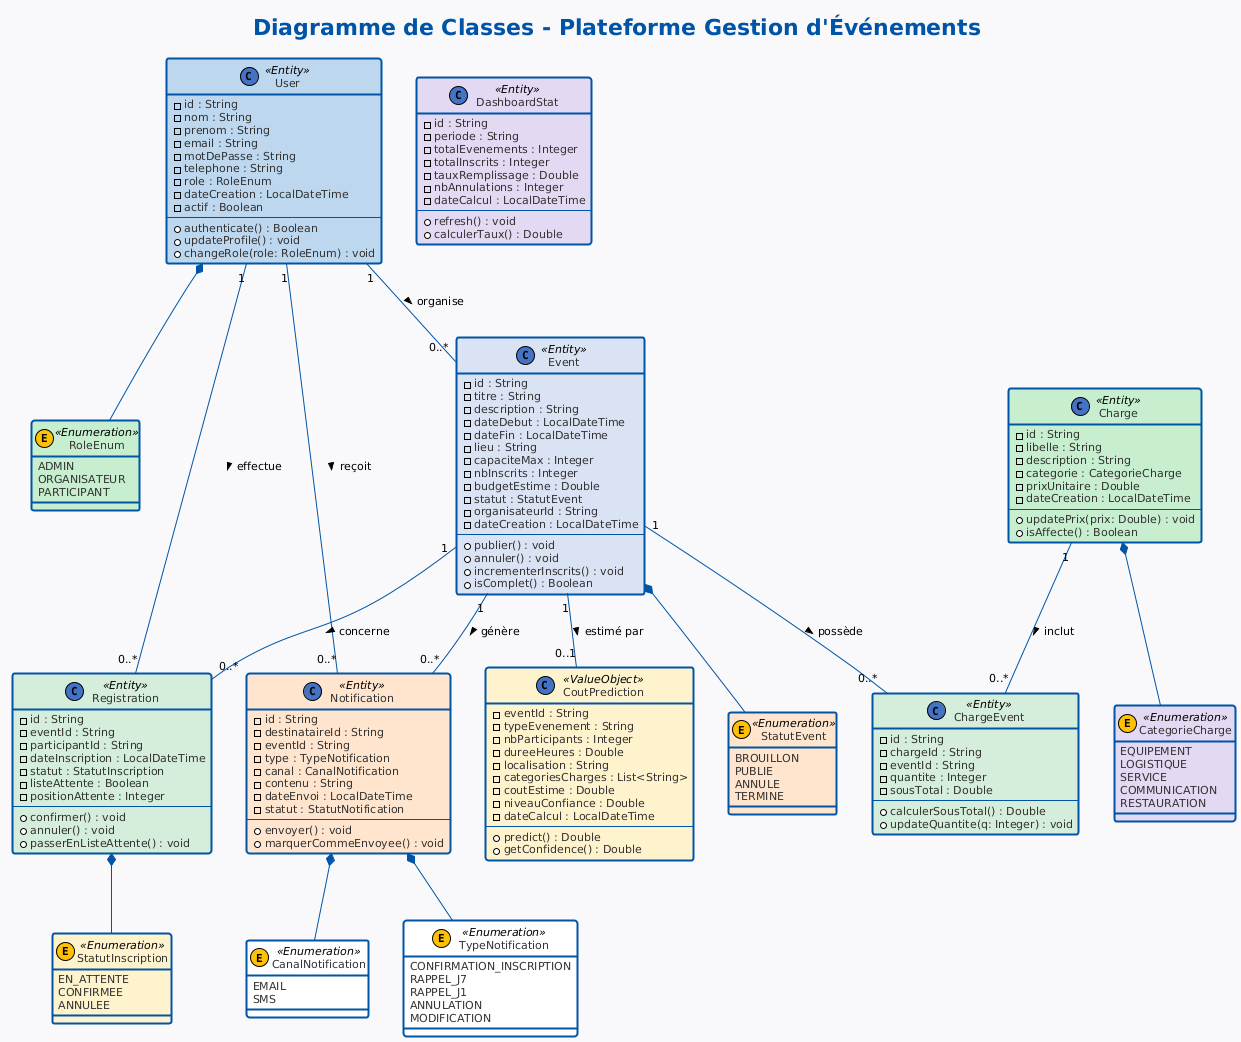

The diagram above was rendered by PlantUML. Its source (embedded in the PNG):
@startuml
!theme plain
skinparam backgroundColor #F8F9FA
skinparam defaultFontName Arial
skinparam defaultFontSize 11

skinparam class {
  BackgroundColor #D9E2F3
  BorderColor #0054A6
  BorderThickness 2
  HeaderBackgroundColor #0054A6
  HeaderFontColor #FFFFFF
  HeaderFontStyle bold
  FontColor #1A1A1A
  AttributeFontColor #333333
  ArrowColor #0054A6
}

skinparam stereotypeCBackgroundColor #4472C4
skinparam stereotypeABackgroundColor #70AD47
skinparam stereotypeEBackgroundColor #FFC107

title <b><color:#0054A6>Diagramme de Classes - Plateforme Gestion d'Événements</color></b>

'==============================================================
' ENTITÉ : USER
'==============================================================
class User <<Entity>> #BDD7EE {
  - id : String
  - nom : String
  - prenom : String
  - email : String
  - motDePasse : String
  - telephone : String
  - role : RoleEnum
  - dateCreation : LocalDateTime
  - actif : Boolean
  --
  + authenticate() : Boolean
  + updateProfile() : void
  + changeRole(role: RoleEnum) : void
}

enum RoleEnum <<Enumeration>> #C6EFCE {
  ADMIN
  ORGANISATEUR
  PARTICIPANT
}

'==============================================================
' ENTITÉ : EVENT
'==============================================================
class Event <<Entity>> #D9E2F3 {
  - id : String
  - titre : String
  - description : String
  - dateDebut : LocalDateTime
  - dateFin : LocalDateTime
  - lieu : String
  - capaciteMax : Integer
  - nbInscrits : Integer
  - budgetEstime : Double
  - statut : StatutEvent
  - organisateurId : String
  - dateCreation : LocalDateTime
  --
  + publier() : void
  + annuler() : void
  + incrementerInscrits() : void
  + isComplet() : Boolean
}

enum StatutEvent <<Enumeration>> #FFE5CC {
  BROUILLON
  PUBLIE
  ANNULE
  TERMINE
}

'==============================================================
' ENTITÉ : REGISTRATION
'==============================================================
class Registration <<Entity>> #D4EDDA {
  - id : String
  - eventId : String
  - participantId : String
  - dateInscription : LocalDateTime
  - statut : StatutInscription
  - listeAttente : Boolean
  - positionAttente : Integer
  --
  + confirmer() : void
  + annuler() : void
  + passerEnListeAttente() : void
}

enum StatutInscription <<Enumeration>> #FFF3CD {
  EN_ATTENTE
  CONFIRMEE
  ANNULEE
}

'==============================================================
' ENTITÉ : NOTIFICATION
'==============================================================
class Notification <<Entity>> #FFE5CC {
  - id : String
  - destinataireId : String
  - eventId : String
  - type : TypeNotification
  - canal : CanalNotification
  - contenu : String
  - dateEnvoi : LocalDateTime
  - statut : StatutNotification
  --
  + envoyer() : void
  + marquerCommeEnvoyee() : void
}

enum TypeNotification <<Enumeration>> #FFFFFF {
  CONFIRMATION_INSCRIPTION
  RAPPEL_J7
  RAPPEL_J1
  ANNULATION
  MODIFICATION
}

enum CanalNotification <<Enumeration>> #FFFFFF {
  EMAIL
  SMS
}

'==============================================================
' ENTITÉ : CHARGE
'==============================================================
class Charge <<Entity>> #C6EFCE {
  - id : String
  - libelle : String
  - description : String
  - categorie : CategorieCharge
  - prixUnitaire : Double
  - dateCreation : LocalDateTime
  --
  + updatePrix(prix: Double) : void
  + isAffecte() : Boolean
}

enum CategorieCharge <<Enumeration>> #E2D9F3 {
  EQUIPEMENT
  LOGISTIQUE
  SERVICE
  COMMUNICATION
  RESTAURATION
}

'==============================================================
' ENTITÉ : CHARGE_EVENT (Association)
'==============================================================
class ChargeEvent <<Entity>> #D4EDDA {
  - id : String
  - chargeId : String
  - eventId : String
  - quantite : Integer
  - sousTotal : Double
  --
  + calculerSousTotal() : Double
  + updateQuantite(q: Integer) : void
}

'==============================================================
' ENTITÉ : PREDICTION
'==============================================================
class CoutPrediction <<ValueObject>> #FFF3CD {
  - eventId : String
  - typeEvenement : String
  - nbParticipants : Integer
  - dureeHeures : Double
  - localisation : String
  - categoriesCharges : List<String>
  - coutEstime : Double
  - niveauConfiance : Double
  - dateCalcul : LocalDateTime
  --
  + predict() : Double
  + getConfidence() : Double
}

'==============================================================
' ENTITÉ : DASHBOARD STAT
'==============================================================
class DashboardStat <<Entity>> #E2D9F3 {
  - id : String
  - periode : String
  - totalEvenements : Integer
  - totalInscrits : Integer
  - tauxRemplissage : Double
  - nbAnnulations : Integer
  - dateCalcul : LocalDateTime
  --
  + refresh() : void
  + calculerTaux() : Double
}

'==============================================================
' RELATIONS
'==============================================================
User "1" -- "0..*" Event         : organise >
User "1" -- "0..*" Registration  : effectue >
User "1" -- "0..*" Notification  : reçoit >

Event "1" -- "0..*" Registration : concerne >
Event "1" -- "0..*" ChargeEvent  : possède >
Event "1" -- "0..1" CoutPrediction : estimé par >
Event "1" -- "0..*" Notification : génère >

Charge "1" -- "0..*" ChargeEvent : inclut >

User      *-- RoleEnum
Event     *-- StatutEvent
Registration *-- StatutInscription
Notification *-- TypeNotification
Notification *-- CanalNotification
Charge    *-- CategorieCharge
@enduml